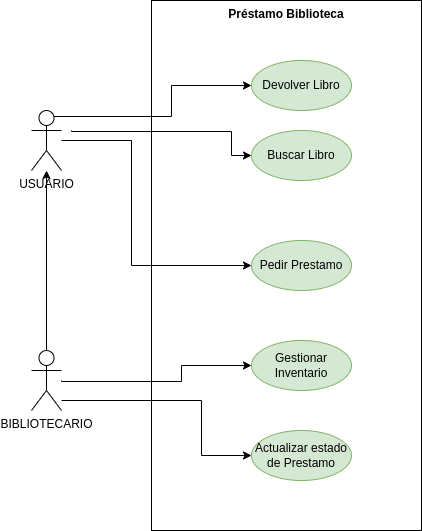

The diagram above was exported from draw.io. Its source (the exported page's mxGraphModel, read from the mxfile embedded in the PNG):
<mxGraphModel dx="1771" dy="917" grid="1" gridSize="10" guides="1" tooltips="1" connect="1" arrows="1" fold="1" page="1" pageScale="1" pageWidth="827" pageHeight="1169" math="0" shadow="0">
  <root>
    <mxCell id="0" />
    <mxCell id="1" parent="0" />
    <mxCell id="j4tEjH6WY_5NoztT-Z-F-1" value="Préstamo Biblioteca" style="shape=rect;html=1;verticalAlign=top;fontStyle=1;whiteSpace=wrap;align=center;" vertex="1" parent="1">
      <mxGeometry x="180" y="60" width="270" height="530" as="geometry" />
    </mxCell>
    <mxCell id="j4tEjH6WY_5NoztT-Z-F-2" style="edgeStyle=orthogonalEdgeStyle;rounded=0;orthogonalLoop=1;jettySize=auto;html=1;entryX=0;entryY=0.5;entryDx=0;entryDy=0;" edge="1" parent="1" target="j4tEjH6WY_5NoztT-Z-F-10">
      <mxGeometry relative="1" as="geometry">
        <mxPoint x="100" y="190" as="sourcePoint" />
        <Array as="points">
          <mxPoint x="100" y="191" />
          <mxPoint x="260" y="191" />
          <mxPoint x="260" y="215" />
        </Array>
      </mxGeometry>
    </mxCell>
    <mxCell id="j4tEjH6WY_5NoztT-Z-F-3" style="edgeStyle=orthogonalEdgeStyle;rounded=0;orthogonalLoop=1;jettySize=auto;html=1;entryX=0;entryY=0.5;entryDx=0;entryDy=0;" edge="1" parent="1" target="j4tEjH6WY_5NoztT-Z-F-11">
      <mxGeometry relative="1" as="geometry">
        <mxPoint x="90" y="200" as="sourcePoint" />
        <Array as="points">
          <mxPoint x="160" y="200" />
          <mxPoint x="160" y="325" />
        </Array>
      </mxGeometry>
    </mxCell>
    <mxCell id="j4tEjH6WY_5NoztT-Z-F-19" style="edgeStyle=orthogonalEdgeStyle;rounded=0;orthogonalLoop=1;jettySize=auto;html=1;exitX=0.75;exitY=0.1;exitDx=0;exitDy=0;exitPerimeter=0;entryX=0;entryY=0.5;entryDx=0;entryDy=0;" edge="1" parent="1" source="j4tEjH6WY_5NoztT-Z-F-4" target="j4tEjH6WY_5NoztT-Z-F-20">
      <mxGeometry relative="1" as="geometry">
        <mxPoint x="119.99999999999977" y="170" as="targetPoint" />
        <Array as="points">
          <mxPoint x="200" y="176" />
          <mxPoint x="200" y="145" />
        </Array>
      </mxGeometry>
    </mxCell>
    <mxCell id="j4tEjH6WY_5NoztT-Z-F-4" value="USUARIO" style="shape=umlActor;html=1;verticalLabelPosition=bottom;verticalAlign=top;align=center;" vertex="1" parent="1">
      <mxGeometry x="60" y="170" width="30" height="60" as="geometry" />
    </mxCell>
    <mxCell id="j4tEjH6WY_5NoztT-Z-F-5" style="edgeStyle=orthogonalEdgeStyle;rounded=0;orthogonalLoop=1;jettySize=auto;html=1;" edge="1" parent="1" target="j4tEjH6WY_5NoztT-Z-F-13">
      <mxGeometry relative="1" as="geometry">
        <mxPoint x="90" y="440" as="sourcePoint" />
        <Array as="points">
          <mxPoint x="90" y="441" />
          <mxPoint x="210" y="441" />
          <mxPoint x="210" y="425" />
        </Array>
      </mxGeometry>
    </mxCell>
    <mxCell id="j4tEjH6WY_5NoztT-Z-F-18" style="edgeStyle=orthogonalEdgeStyle;rounded=0;orthogonalLoop=1;jettySize=auto;html=1;exitX=0.5;exitY=0;exitDx=0;exitDy=0;exitPerimeter=0;" edge="1" parent="1" source="j4tEjH6WY_5NoztT-Z-F-6" target="j4tEjH6WY_5NoztT-Z-F-4">
      <mxGeometry relative="1" as="geometry" />
    </mxCell>
    <mxCell id="j4tEjH6WY_5NoztT-Z-F-22" style="edgeStyle=orthogonalEdgeStyle;rounded=0;orthogonalLoop=1;jettySize=auto;html=1;entryX=0;entryY=0.5;entryDx=0;entryDy=0;" edge="1" parent="1" target="j4tEjH6WY_5NoztT-Z-F-21">
      <mxGeometry relative="1" as="geometry">
        <mxPoint x="90" y="460" as="sourcePoint" />
        <Array as="points">
          <mxPoint x="90" y="460" />
          <mxPoint x="230" y="460" />
          <mxPoint x="230" y="515" />
        </Array>
      </mxGeometry>
    </mxCell>
    <mxCell id="j4tEjH6WY_5NoztT-Z-F-6" value="BIBLIOTECARIO" style="shape=umlActor;html=1;verticalLabelPosition=bottom;verticalAlign=top;align=center;" vertex="1" parent="1">
      <mxGeometry x="60" y="410" width="30" height="60" as="geometry" />
    </mxCell>
    <mxCell id="j4tEjH6WY_5NoztT-Z-F-10" value="Buscar Libro" style="ellipse;whiteSpace=wrap;html=1;fillColor=#d5e8d4;strokeColor=#82b366;" vertex="1" parent="1">
      <mxGeometry x="280" y="190" width="100" height="50" as="geometry" />
    </mxCell>
    <mxCell id="j4tEjH6WY_5NoztT-Z-F-11" value="Pedir Prestamo" style="ellipse;whiteSpace=wrap;html=1;fillColor=#d5e8d4;strokeColor=#82b366;" vertex="1" parent="1">
      <mxGeometry x="280" y="300" width="100" height="50" as="geometry" />
    </mxCell>
    <mxCell id="j4tEjH6WY_5NoztT-Z-F-13" value="Gestionar Inventario" style="ellipse;whiteSpace=wrap;html=1;fillColor=#d5e8d4;strokeColor=#82b366;" vertex="1" parent="1">
      <mxGeometry x="280" y="400" width="100" height="50" as="geometry" />
    </mxCell>
    <mxCell id="j4tEjH6WY_5NoztT-Z-F-20" value="Devolver Libro" style="ellipse;whiteSpace=wrap;html=1;fillColor=#d5e8d4;strokeColor=#82b366;" vertex="1" parent="1">
      <mxGeometry x="280" y="120" width="100" height="50" as="geometry" />
    </mxCell>
    <mxCell id="j4tEjH6WY_5NoztT-Z-F-21" value="Actualizar estado de Prestamo" style="ellipse;whiteSpace=wrap;html=1;fillColor=#d5e8d4;strokeColor=#82b366;" vertex="1" parent="1">
      <mxGeometry x="280" y="490" width="100" height="50" as="geometry" />
    </mxCell>
  </root>
</mxGraphModel>